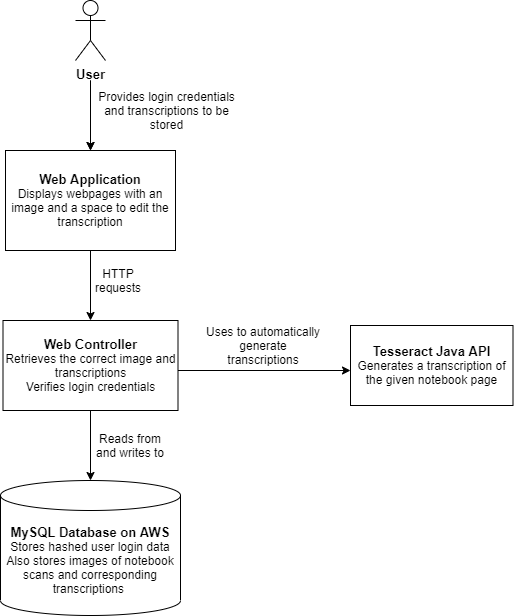

The diagram above was exported from draw.io. Its source (the exported page's mxGraphModel, read from the mxfile embedded in the PNG):
<mxGraphModel dx="748" dy="453" grid="1" gridSize="10" guides="1" tooltips="1" connect="1" arrows="1" fold="1" page="1" pageScale="1" pageWidth="827" pageHeight="1169" math="0" shadow="0">
  <root>
    <mxCell id="0" />
    <mxCell id="1" parent="0" />
    <mxCell id="0ZLescZa2slLqyaPXKb5-24" value="" style="edgeStyle=orthogonalEdgeStyle;rounded=0;orthogonalLoop=1;jettySize=auto;html=1;" parent="1" target="0ZLescZa2slLqyaPXKb5-2" edge="1">
      <mxGeometry relative="1" as="geometry">
        <mxPoint x="290" y="160" as="sourcePoint" />
      </mxGeometry>
    </mxCell>
    <mxCell id="0ZLescZa2slLqyaPXKb5-2" value="&lt;b&gt;&lt;font style=&quot;font-size: 13px&quot;&gt;Web Application&lt;/font&gt;&lt;/b&gt;&lt;br&gt;Displays webpages with an image and a space to edit the transcription" style="rounded=0;whiteSpace=wrap;html=1;" parent="1" vertex="1">
      <mxGeometry x="205" y="230" width="170" height="100" as="geometry" />
    </mxCell>
    <mxCell id="0ZLescZa2slLqyaPXKb5-4" value="&lt;font style=&quot;font-size: 13px&quot;&gt;&lt;b&gt;Tesseract Java API&lt;br&gt;&lt;/b&gt;&lt;/font&gt;Generates a transcription of the given notebook page" style="rounded=0;whiteSpace=wrap;html=1;" parent="1" vertex="1">
      <mxGeometry x="550" y="405" width="162.5" height="80" as="geometry" />
    </mxCell>
    <mxCell id="0ZLescZa2slLqyaPXKb5-7" value="&lt;span&gt;&lt;font style=&quot;font-size: 13px&quot;&gt;&lt;b&gt;MySQL Database on AWS&lt;/b&gt;&lt;/font&gt;&lt;/span&gt;&lt;br&gt;&lt;span&gt;Stores hashed user login data Also stores images of notebook scans and corresponding transcriptions&amp;nbsp;&lt;/span&gt;" style="shape=cylinder3;whiteSpace=wrap;html=1;boundedLbl=1;backgroundOutline=1;size=15;" parent="1" vertex="1">
      <mxGeometry x="200" y="560" width="180" height="135" as="geometry" />
    </mxCell>
    <mxCell id="0ZLescZa2slLqyaPXKb5-11" value="&lt;font style=&quot;font-size: 13px&quot;&gt;&lt;b&gt;Web Controller&lt;/b&gt;&lt;/font&gt;&lt;br&gt;Retrieves the correct image and transcriptions&lt;br&gt;Verifies login credentials" style="rounded=0;whiteSpace=wrap;html=1;" parent="1" vertex="1">
      <mxGeometry x="202.5" y="400" width="175" height="90" as="geometry" />
    </mxCell>
    <mxCell id="0ZLescZa2slLqyaPXKb5-14" value="" style="endArrow=classic;html=1;entryX=0.5;entryY=0;entryDx=0;entryDy=0;" parent="1" target="0ZLescZa2slLqyaPXKb5-11" edge="1">
      <mxGeometry relative="1" as="geometry">
        <mxPoint x="290" y="330" as="sourcePoint" />
        <mxPoint x="355" y="340" as="targetPoint" />
      </mxGeometry>
    </mxCell>
    <mxCell id="0ZLescZa2slLqyaPXKb5-16" value="" style="endArrow=classic;html=1;exitX=1;exitY=0.5;exitDx=0;exitDy=0;" parent="1" edge="1">
      <mxGeometry relative="1" as="geometry">
        <mxPoint x="377.5" y="450" as="sourcePoint" />
        <mxPoint x="550" y="450" as="targetPoint" />
        <Array as="points">
          <mxPoint x="472.5" y="450" />
        </Array>
      </mxGeometry>
    </mxCell>
    <mxCell id="0ZLescZa2slLqyaPXKb5-18" value="" style="endArrow=classic;html=1;entryX=0.5;entryY=0;entryDx=0;entryDy=0;entryPerimeter=0;exitX=0.5;exitY=1;exitDx=0;exitDy=0;" parent="1" source="0ZLescZa2slLqyaPXKb5-11" target="0ZLescZa2slLqyaPXKb5-7" edge="1">
      <mxGeometry width="50" height="50" relative="1" as="geometry">
        <mxPoint x="330" y="510" as="sourcePoint" />
        <mxPoint x="380" y="460" as="targetPoint" />
      </mxGeometry>
    </mxCell>
    <mxCell id="0ZLescZa2slLqyaPXKb5-19" value="Reads from and writes to" style="text;html=1;strokeColor=none;fillColor=none;align=center;verticalAlign=middle;whiteSpace=wrap;rounded=0;" parent="1" vertex="1">
      <mxGeometry x="290" y="520" width="80" height="10" as="geometry" />
    </mxCell>
    <mxCell id="0ZLescZa2slLqyaPXKb5-20" value="Uses to automatically generate transcriptions" style="text;html=1;strokeColor=none;fillColor=none;align=center;verticalAlign=middle;whiteSpace=wrap;rounded=0;" parent="1" vertex="1">
      <mxGeometry x="402.5" y="370" width="120" height="110" as="geometry" />
    </mxCell>
    <mxCell id="0ZLescZa2slLqyaPXKb5-22" value="" style="endArrow=classic;html=1;" parent="1" target="0ZLescZa2slLqyaPXKb5-2" edge="1">
      <mxGeometry width="50" height="50" relative="1" as="geometry">
        <mxPoint x="290" y="160" as="sourcePoint" />
        <mxPoint x="340" y="90" as="targetPoint" />
      </mxGeometry>
    </mxCell>
    <mxCell id="0ZLescZa2slLqyaPXKb5-23" value="HTTP requests" style="text;html=1;strokeColor=none;fillColor=none;align=center;verticalAlign=middle;whiteSpace=wrap;rounded=0;" parent="1" vertex="1">
      <mxGeometry x="297.5" y="350" width="40" height="20" as="geometry" />
    </mxCell>
    <mxCell id="0ZLescZa2slLqyaPXKb5-25" value="Provides login credentials and transcriptions to be stored" style="text;html=1;strokeColor=none;fillColor=none;align=center;verticalAlign=middle;whiteSpace=wrap;rounded=0;" parent="1" vertex="1">
      <mxGeometry x="290" y="170" width="152.5" height="40" as="geometry" />
    </mxCell>
    <mxCell id="0ZLescZa2slLqyaPXKb5-27" value="&lt;font style=&quot;font-size: 13px&quot;&gt;&lt;b&gt;User&lt;/b&gt;&lt;/font&gt;" style="shape=umlActor;verticalLabelPosition=bottom;verticalAlign=top;html=1;outlineConnect=0;" parent="1" vertex="1">
      <mxGeometry x="275" y="80" width="30" height="60" as="geometry" />
    </mxCell>
  </root>
</mxGraphModel>